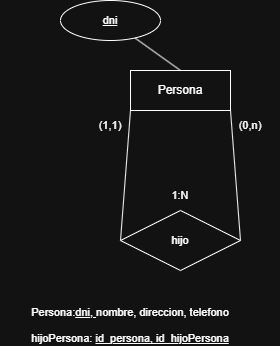

The diagram above was exported from draw.io. Its source (the exported page's mxGraphModel, read from the mxfile embedded in the PNG):
<mxGraphModel dx="1665" dy="777" grid="1" gridSize="10" guides="1" tooltips="1" connect="1" arrows="1" fold="1" page="1" pageScale="1" pageWidth="827" pageHeight="1169" math="0" shadow="0">
  <root>
    <mxCell id="0" />
    <mxCell id="1" parent="0" />
    <mxCell id="HPrGXRfhjMZcnFMzqj-p-13" style="edgeStyle=none;shape=connector;rounded=0;orthogonalLoop=1;jettySize=auto;html=1;entryX=0;entryY=0.5;entryDx=0;entryDy=0;strokeColor=default;align=center;verticalAlign=middle;fontFamily=Helvetica;fontSize=11;fontColor=default;labelBackgroundColor=default;endArrow=none;exitX=0;exitY=1;exitDx=0;exitDy=0;" parent="1" source="HPrGXRfhjMZcnFMzqj-p-1" target="HPrGXRfhjMZcnFMzqj-p-9" edge="1">
      <mxGeometry relative="1" as="geometry" />
    </mxCell>
    <mxCell id="HPrGXRfhjMZcnFMzqj-p-14" style="edgeStyle=none;shape=connector;rounded=0;orthogonalLoop=1;jettySize=auto;html=1;exitX=1;exitY=1;exitDx=0;exitDy=0;entryX=1;entryY=0.5;entryDx=0;entryDy=0;strokeColor=default;align=center;verticalAlign=middle;fontFamily=Helvetica;fontSize=11;fontColor=default;labelBackgroundColor=default;endArrow=none;" parent="1" source="HPrGXRfhjMZcnFMzqj-p-1" target="HPrGXRfhjMZcnFMzqj-p-9" edge="1">
      <mxGeometry relative="1" as="geometry" />
    </mxCell>
    <mxCell id="HPrGXRfhjMZcnFMzqj-p-1" value="Persona" style="whiteSpace=wrap;html=1;align=center;" parent="1" vertex="1">
      <mxGeometry x="330" y="260" width="100" height="40" as="geometry" />
    </mxCell>
    <mxCell id="HPrGXRfhjMZcnFMzqj-p-9" value="hijo" style="shape=rhombus;perimeter=rhombusPerimeter;whiteSpace=wrap;html=1;align=center;fontFamily=Helvetica;fontSize=11;fontColor=default;labelBackgroundColor=default;" parent="1" vertex="1">
      <mxGeometry x="320" y="400" width="120" height="60" as="geometry" />
    </mxCell>
    <mxCell id="HPrGXRfhjMZcnFMzqj-p-11" value="(1,1)" style="text;html=1;whiteSpace=wrap;strokeColor=none;fillColor=none;align=center;verticalAlign=middle;rounded=0;fontFamily=Helvetica;fontSize=11;fontColor=default;labelBackgroundColor=default;" parent="1" vertex="1">
      <mxGeometry x="280" y="300" width="60" height="30" as="geometry" />
    </mxCell>
    <mxCell id="HPrGXRfhjMZcnFMzqj-p-16" value="(0,n)" style="text;html=1;whiteSpace=wrap;strokeColor=none;fillColor=none;align=center;verticalAlign=middle;rounded=0;fontFamily=Helvetica;fontSize=11;fontColor=default;labelBackgroundColor=default;" parent="1" vertex="1">
      <mxGeometry x="420" y="300" width="60" height="30" as="geometry" />
    </mxCell>
    <mxCell id="HPrGXRfhjMZcnFMzqj-p-17" value="1:N" style="text;html=1;whiteSpace=wrap;strokeColor=none;fillColor=none;align=center;verticalAlign=middle;rounded=0;fontFamily=Helvetica;fontSize=11;fontColor=default;labelBackgroundColor=default;" parent="1" vertex="1">
      <mxGeometry x="350" y="370" width="60" height="30" as="geometry" />
    </mxCell>
    <mxCell id="HPrGXRfhjMZcnFMzqj-p-18" value="Persona:&lt;u&gt;dni, &lt;/u&gt;nombre, direccion, telefono&lt;div&gt;&lt;br&gt;&lt;/div&gt;&lt;div&gt;hijoPersona: &lt;u&gt;id_persona, id_hijoPersona&lt;/u&gt;&lt;/div&gt;" style="text;html=1;whiteSpace=wrap;strokeColor=none;fillColor=none;align=center;verticalAlign=middle;rounded=0;fontFamily=Helvetica;fontSize=11;fontColor=default;labelBackgroundColor=default;" parent="1" vertex="1">
      <mxGeometry x="200" y="500" width="260" height="30" as="geometry" />
    </mxCell>
    <mxCell id="HPrGXRfhjMZcnFMzqj-p-20" style="edgeStyle=none;shape=connector;rounded=0;orthogonalLoop=1;jettySize=auto;html=1;entryX=0.5;entryY=0;entryDx=0;entryDy=0;strokeColor=default;align=center;verticalAlign=middle;fontFamily=Helvetica;fontSize=11;fontColor=default;labelBackgroundColor=default;endArrow=none;" parent="1" source="HPrGXRfhjMZcnFMzqj-p-19" target="HPrGXRfhjMZcnFMzqj-p-1" edge="1">
      <mxGeometry relative="1" as="geometry" />
    </mxCell>
    <mxCell id="HPrGXRfhjMZcnFMzqj-p-19" value="dni" style="ellipse;whiteSpace=wrap;html=1;align=center;fontStyle=4;fontFamily=Helvetica;fontSize=11;fontColor=default;labelBackgroundColor=default;" parent="1" vertex="1">
      <mxGeometry x="260" y="190" width="100" height="40" as="geometry" />
    </mxCell>
  </root>
</mxGraphModel>